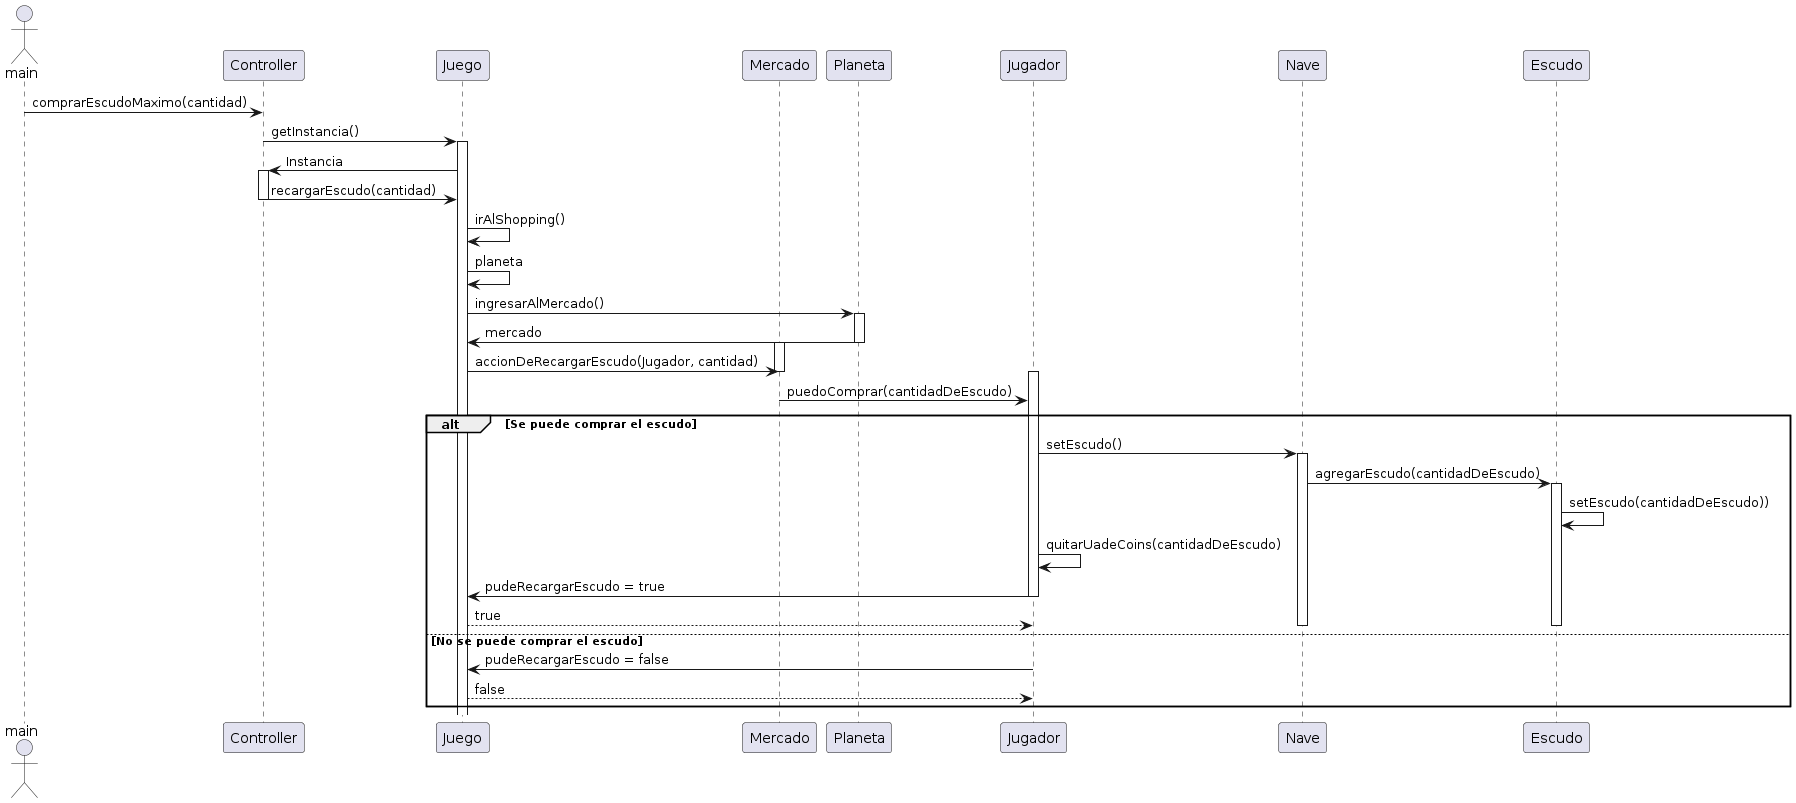

The diagram above was rendered by PlantUML. Its source (embedded in the PNG):
@startuml
actor main
participant Controller
participant Juego
participant Mercado
participant Planeta
participant Jugador
participant Nave
participant Escudo

main -> Controller : comprarEscudoMaximo(cantidad)
Controller -> Juego : getInstancia()
activate Juego
Juego -> Controller : Instancia
activate Controller
Controller -> Juego : recargarEscudo(cantidad)
deactivate Controller
Juego -> Juego : irAlShopping()
Juego -> Juego : planeta
Juego -> Planeta : ingresarAlMercado()
activate Planeta
Planeta -> Juego : mercado
deactivate Planeta
activate Mercado
Juego -> Mercado : accionDeRecargarEscudo(Jugador, cantidad)
deactivate Mercado
activate Jugador
Mercado -> Jugador: puedoComprar(cantidadDeEscudo)
alt Se puede comprar el escudo
    Jugador -> Nave: setEscudo()
    activate Nave
    Nave -> Escudo: agregarEscudo(cantidadDeEscudo)
    activate Escudo
    Escudo -> Escudo: setEscudo(cantidadDeEscudo))
    Jugador -> Jugador: quitarUadeCoins(cantidadDeEscudo)
    Jugador -> Juego: pudeRecargarEscudo = true
    deactivate Jugador
    Juego --> Jugador: true
    deactivate Nave
    deactivate Escudo
else No se puede comprar el escudo
    Jugador -> Juego: pudeRecargarEscudo = false
    Juego --> Jugador: false
end
@enduml